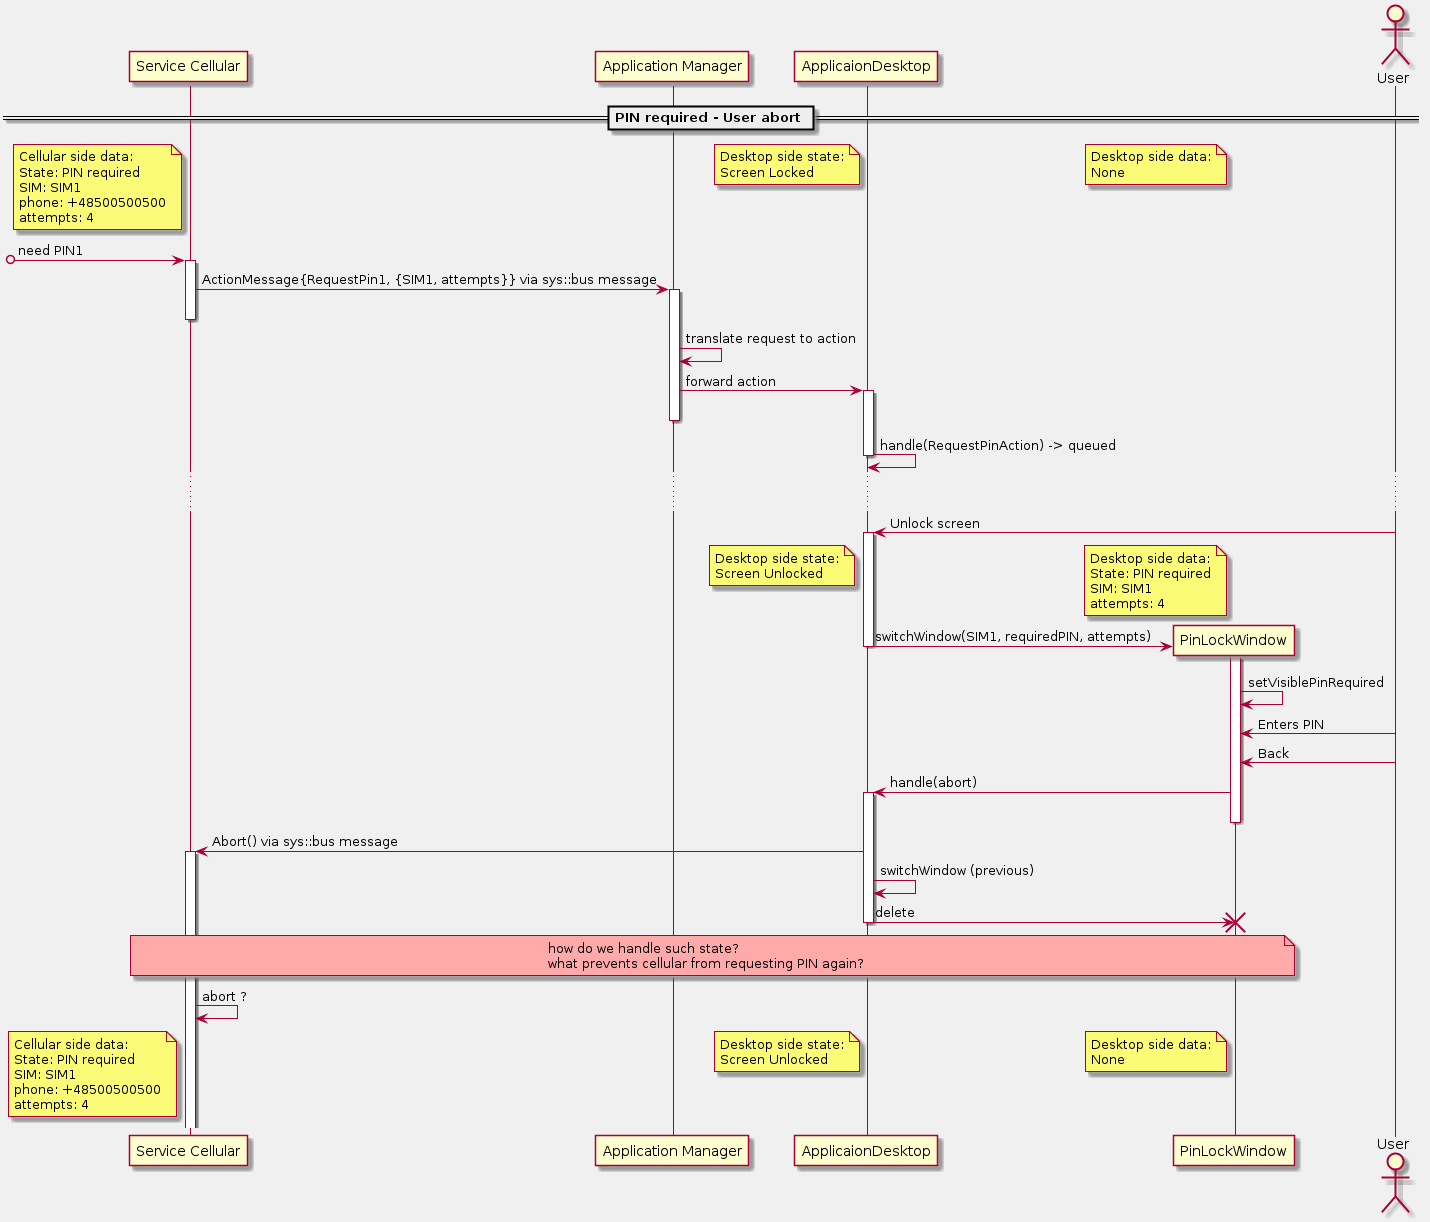

The diagram above was rendered by PlantUML. Its source (embedded in the PNG):
@startuml
skinparam BackgroundColor F0F0F0

participant "Service Cellular" as srvclr
participant "Application Manager" as appmgr
participant "ApplicaionDesktop" as appdsktp
participant "PinLockWindow" as pinwin
actor User

    == PIN required - User abort ==

note left of srvclr
    Cellular side data:
    State: PIN required
    SIM: SIM1
    phone: +48500500500
    attempts: 4
end note
/ note left of appdsktp
    Desktop side state:
    Screen Locked
end note
/ note left of pinwin
    Desktop side data:
    None
end note

[o->srvclr : need PIN1
activate srvclr
srvclr -> appmgr : ActionMessage{RequestPin1, {SIM1, attempts}} via sys::bus message
    activate appmgr
deactivate srvclr
    appmgr -> appmgr : translate request to action
    appmgr -> appdsktp : forward action
        activate appdsktp
    deactivate appmgr
        appdsktp -> appdsktp : handle(RequestPinAction) -> queued
        deactivate appdsktp

        ... ...
        appdsktp <- User : Unlock screen
        activate appdsktp

note left of pinwin
    Desktop side data:
    State: PIN required
    SIM: SIM1
    attempts: 4
end note
/ note left of appdsktp
    Desktop side state:
    Screen Unlocked
end note

        appdsktp -> pinwin ** : switchWindow(SIM1, requiredPIN, attempts)
            activate pinwin
        deactivate appdsktp
            pinwin -> pinwin : setVisiblePinRequired
            pinwin <- User : Enters PIN
            pinwin <- User : Back
        appdsktp <- pinwin : handle(abort)
        activate appdsktp
            deactivate pinwin
srvclr <- appdsktp : Abort() via sys::bus message
activate srvclr
        appdsktp -> appdsktp : switchWindow (previous)
        appdsktp -> pinwin !! : delete
        deactivate appdsktp
note over srvclr, pinwin #FFAAAA
    how do we handle such state?
    what prevents cellular from requesting PIN again?
end note


srvclr -> srvclr : abort ?
note left of srvclr
    Cellular side data:
    State: PIN required
    SIM: SIM1
    phone: +48500500500
    attempts: 4
end note
/ note left of appdsktp
    Desktop side state:
    Screen Unlocked
end note
/ note left of pinwin
    Desktop side data:
    None
end note

@enduml